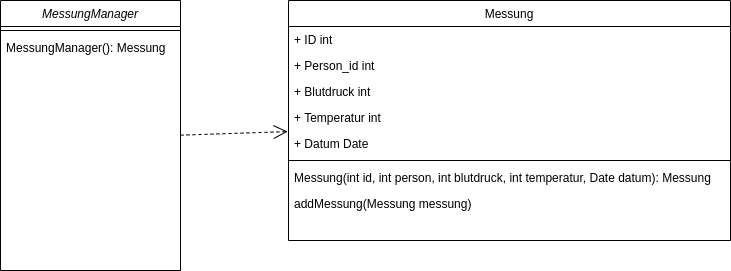

The diagram above was exported from draw.io. Its source (the exported page's mxGraphModel, read from the mxfile embedded in the PNG):
<mxGraphModel dx="1133" dy="776" grid="1" gridSize="10" guides="1" tooltips="1" connect="1" arrows="1" fold="1" page="1" pageScale="1" pageWidth="827" pageHeight="1169" math="0" shadow="0">
  <root>
    <mxCell id="WIyWlLk6GJQsqaUBKTNV-0" />
    <mxCell id="WIyWlLk6GJQsqaUBKTNV-1" parent="WIyWlLk6GJQsqaUBKTNV-0" />
    <mxCell id="zkfFHV4jXpPFQw0GAbJ--0" value="MessungManager" style="swimlane;fontStyle=2;align=center;verticalAlign=top;childLayout=stackLayout;horizontal=1;startSize=26;horizontalStack=0;resizeParent=1;resizeLast=0;collapsible=1;marginBottom=0;rounded=0;shadow=0;strokeWidth=1;" parent="WIyWlLk6GJQsqaUBKTNV-1" vertex="1">
      <mxGeometry x="220" y="120" width="180" height="270" as="geometry">
        <mxRectangle x="230" y="140" width="160" height="26" as="alternateBounds" />
      </mxGeometry>
    </mxCell>
    <mxCell id="zkfFHV4jXpPFQw0GAbJ--4" value="" style="line;html=1;strokeWidth=1;align=left;verticalAlign=middle;spacingTop=-1;spacingLeft=3;spacingRight=3;rotatable=0;labelPosition=right;points=[];portConstraint=eastwest;" parent="zkfFHV4jXpPFQw0GAbJ--0" vertex="1">
      <mxGeometry y="26" width="180" height="8" as="geometry" />
    </mxCell>
    <mxCell id="dddp1i0PhiVYRnI-yAbd-3" value="MessungManager(): Messung&#10;&#10;" style="text;align=left;verticalAlign=top;spacingLeft=4;spacingRight=4;overflow=hidden;rotatable=0;points=[[0,0.5],[1,0.5]];portConstraint=eastwest;" vertex="1" parent="zkfFHV4jXpPFQw0GAbJ--0">
      <mxGeometry y="34" width="180" height="26" as="geometry" />
    </mxCell>
    <mxCell id="zkfFHV4jXpPFQw0GAbJ--17" value="Messung" style="swimlane;fontStyle=0;align=center;verticalAlign=top;childLayout=stackLayout;horizontal=1;startSize=26;horizontalStack=0;resizeParent=1;resizeLast=0;collapsible=1;marginBottom=0;rounded=0;shadow=0;strokeWidth=1;" parent="WIyWlLk6GJQsqaUBKTNV-1" vertex="1">
      <mxGeometry x="508" y="120" width="442" height="240" as="geometry">
        <mxRectangle x="550" y="140" width="160" height="26" as="alternateBounds" />
      </mxGeometry>
    </mxCell>
    <mxCell id="zkfFHV4jXpPFQw0GAbJ--19" value="+ ID int" style="text;align=left;verticalAlign=top;spacingLeft=4;spacingRight=4;overflow=hidden;rotatable=0;points=[[0,0.5],[1,0.5]];portConstraint=eastwest;rounded=0;shadow=0;html=0;" parent="zkfFHV4jXpPFQw0GAbJ--17" vertex="1">
      <mxGeometry y="26" width="442" height="26" as="geometry" />
    </mxCell>
    <mxCell id="zkfFHV4jXpPFQw0GAbJ--20" value="+ Person_id int" style="text;align=left;verticalAlign=top;spacingLeft=4;spacingRight=4;overflow=hidden;rotatable=0;points=[[0,0.5],[1,0.5]];portConstraint=eastwest;rounded=0;shadow=0;html=0;" parent="zkfFHV4jXpPFQw0GAbJ--17" vertex="1">
      <mxGeometry y="52" width="442" height="26" as="geometry" />
    </mxCell>
    <mxCell id="zkfFHV4jXpPFQw0GAbJ--21" value="+ Blutdruck int" style="text;align=left;verticalAlign=top;spacingLeft=4;spacingRight=4;overflow=hidden;rotatable=0;points=[[0,0.5],[1,0.5]];portConstraint=eastwest;rounded=0;shadow=0;html=0;" parent="zkfFHV4jXpPFQw0GAbJ--17" vertex="1">
      <mxGeometry y="78" width="442" height="26" as="geometry" />
    </mxCell>
    <mxCell id="zkfFHV4jXpPFQw0GAbJ--22" value="+ Temperatur int" style="text;align=left;verticalAlign=top;spacingLeft=4;spacingRight=4;overflow=hidden;rotatable=0;points=[[0,0.5],[1,0.5]];portConstraint=eastwest;rounded=0;shadow=0;html=0;" parent="zkfFHV4jXpPFQw0GAbJ--17" vertex="1">
      <mxGeometry y="104" width="442" height="26" as="geometry" />
    </mxCell>
    <mxCell id="dddp1i0PhiVYRnI-yAbd-1" value="+ Datum Date" style="text;align=left;verticalAlign=top;spacingLeft=4;spacingRight=4;overflow=hidden;rotatable=0;points=[[0,0.5],[1,0.5]];portConstraint=eastwest;rounded=0;shadow=0;html=0;" vertex="1" parent="zkfFHV4jXpPFQw0GAbJ--17">
      <mxGeometry y="130" width="442" height="26" as="geometry" />
    </mxCell>
    <mxCell id="zkfFHV4jXpPFQw0GAbJ--23" value="" style="line;html=1;strokeWidth=1;align=left;verticalAlign=middle;spacingTop=-1;spacingLeft=3;spacingRight=3;rotatable=0;labelPosition=right;points=[];portConstraint=eastwest;" parent="zkfFHV4jXpPFQw0GAbJ--17" vertex="1">
      <mxGeometry y="156" width="442" height="8" as="geometry" />
    </mxCell>
    <mxCell id="zkfFHV4jXpPFQw0GAbJ--5" value="Messung(int id, int person, int blutdruck, int temperatur, Date datum): Messung&#10;&#10;" style="text;align=left;verticalAlign=top;spacingLeft=4;spacingRight=4;overflow=hidden;rotatable=0;points=[[0,0.5],[1,0.5]];portConstraint=eastwest;" parent="zkfFHV4jXpPFQw0GAbJ--17" vertex="1">
      <mxGeometry y="164" width="442" height="26" as="geometry" />
    </mxCell>
    <mxCell id="dddp1i0PhiVYRnI-yAbd-4" value="addMessung(Messung messung)&#10;&#10;" style="text;align=left;verticalAlign=top;spacingLeft=4;spacingRight=4;overflow=hidden;rotatable=0;points=[[0,0.5],[1,0.5]];portConstraint=eastwest;" vertex="1" parent="zkfFHV4jXpPFQw0GAbJ--17">
      <mxGeometry y="190" width="442" height="26" as="geometry" />
    </mxCell>
    <mxCell id="dddp1i0PhiVYRnI-yAbd-6" value="" style="endArrow=open;endSize=12;dashed=1;html=1;rounded=0;entryX=-0.002;entryY=0.042;entryDx=0;entryDy=0;entryPerimeter=0;" edge="1" parent="WIyWlLk6GJQsqaUBKTNV-1" target="dddp1i0PhiVYRnI-yAbd-1">
      <mxGeometry width="160" relative="1" as="geometry">
        <mxPoint x="400" y="254.66" as="sourcePoint" />
        <mxPoint x="560" y="254.66" as="targetPoint" />
      </mxGeometry>
    </mxCell>
  </root>
</mxGraphModel>